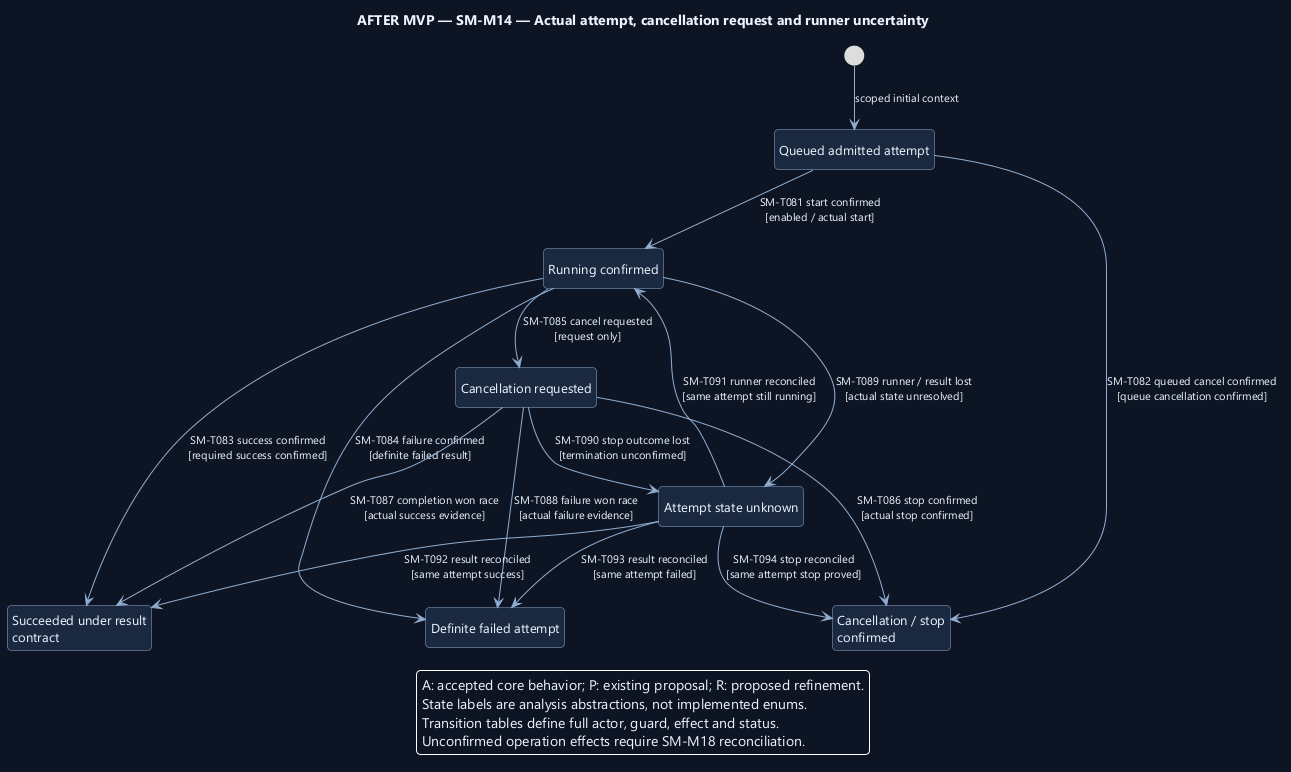

The diagram above was rendered by PlantUML. Its source (embedded in the PNG):
@startuml
' OWNER-MVP-2026-11-04 review: Future after MVP. Provider, advanced Sprint/review, or untrusted execution requirement retained as deferred.
skinparam backgroundColor #0D1525
skinparam defaultFontColor #EDF4FF
skinparam defaultFontName Segoe UI
skinparam defaultFontSize 13
skinparam shadowing false
skinparam roundcorner 8
skinparam ArrowColor #91AED1
skinparam ArrowFontSize 11
skinparam stateBackgroundColor #1A2940
skinparam stateBorderColor #91AED1
skinparam stateStartColor #60C7E5
skinparam stateEndColor #60C7E5
skinparam noteBackgroundColor #4A302B
skinparam noteBorderColor #F1AD8A
skinparam nodesep 38
skinparam ranksep 48
hide empty description
top to bottom direction

title AFTER MVP — SM-M14 — Actual attempt, cancellation request and runner uncertainty
state "Queued admitted attempt" as Queued
state "Running confirmed" as Running
state "Cancellation requested" as Cancel
state "Succeeded under result\ncontract" as Succeeded
state "Definite failed attempt" as Failed
state "Cancellation / stop\nconfirmed" as Cancelled
state "Attempt state unknown" as Unknown
[*] --> Queued : scoped initial context
Queued --> Running : SM-T081 start confirmed\n[enabled / actual start]
Queued --> Cancelled : SM-T082 queued cancel confirmed\n[queue cancellation confirmed]
Running --> Succeeded : SM-T083 success confirmed\n[required success confirmed]
Running --> Failed : SM-T084 failure confirmed\n[definite failed result]
Running --> Cancel : SM-T085 cancel requested\n[request only]
Cancel --> Cancelled : SM-T086 stop confirmed\n[actual stop confirmed]
Cancel --> Succeeded : SM-T087 completion won race\n[actual success evidence]
Cancel --> Failed : SM-T088 failure won race\n[actual failure evidence]
Running --> Unknown : SM-T089 runner / result lost\n[actual state unresolved]
Cancel --> Unknown : SM-T090 stop outcome lost\n[termination unconfirmed]
Unknown --> Running : SM-T091 runner reconciled\n[same attempt still running]
Unknown --> Succeeded : SM-T092 result reconciled\n[same attempt success]
Unknown --> Failed : SM-T093 result reconciled\n[same attempt failed]
Unknown --> Cancelled : SM-T094 stop reconciled\n[same attempt stop proved]
legend bottom
A: accepted core behavior; P: existing proposal; R: proposed refinement.
State labels are analysis abstractions, not implemented enums.
Transition tables define full actor, guard, effect and status.
Unconfirmed operation effects require SM-M18 reconciliation.
endlegend
@enduml